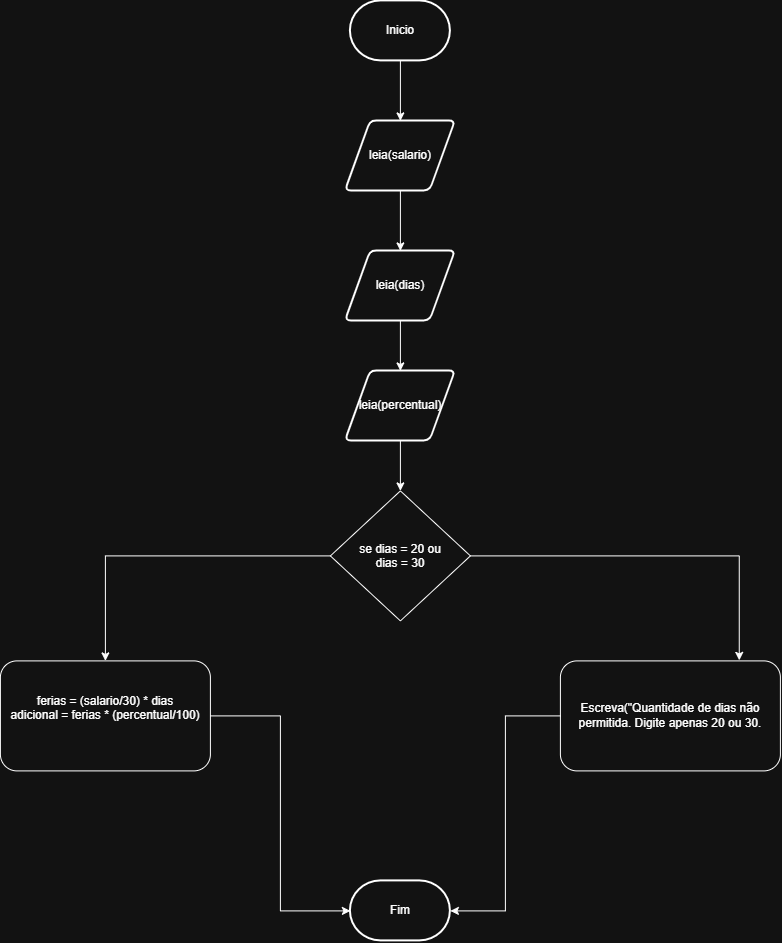

The diagram above was exported from draw.io. Its source (the exported page's mxGraphModel, read from the mxfile embedded in the PNG):
<mxGraphModel dx="987" dy="1109" grid="1" gridSize="10" guides="1" tooltips="1" connect="1" arrows="1" fold="1" page="1" pageScale="1" pageWidth="827" pageHeight="1169" math="0" shadow="0">
  <root>
    <mxCell id="0" />
    <mxCell id="1" parent="0" />
    <mxCell id="21JMTCN51FT-zDegjb_h-1" parent="1" style="rounded=1;whiteSpace=wrap;html=1;" value="ferias = (salario/30) * dias&lt;div&gt;adicional = ferias * (percentual/100)&lt;/div&gt;&lt;div&gt;&lt;br&gt;&lt;/div&gt;" vertex="1">
      <mxGeometry height="110" width="210" x="30" y="670" as="geometry" />
    </mxCell>
    <mxCell id="21JMTCN51FT-zDegjb_h-2" parent="1" style="rounded=1;whiteSpace=wrap;html=1;" value="Escreva(&quot;Quantidade de dias não permitida. Digite apenas 20 ou 30." vertex="1">
      <mxGeometry height="110" width="220" x="590" y="670" as="geometry" />
    </mxCell>
    <mxCell id="21JMTCN51FT-zDegjb_h-13" edge="1" parent="1" source="21JMTCN51FT-zDegjb_h-3" style="edgeStyle=orthogonalEdgeStyle;rounded=0;orthogonalLoop=1;jettySize=auto;html=1;entryX=0.5;entryY=0;entryDx=0;entryDy=0;" target="21JMTCN51FT-zDegjb_h-1">
      <mxGeometry relative="1" as="geometry" />
    </mxCell>
    <mxCell id="21JMTCN51FT-zDegjb_h-3" parent="1" style="rhombus;whiteSpace=wrap;html=1;shapeInside=1;" value="se dias = 20 ou dias = 30" vertex="1">
      <mxGeometry height="130" width="140" x="360" y="500" as="geometry" />
    </mxCell>
    <mxCell id="21JMTCN51FT-zDegjb_h-4" parent="1" style="strokeWidth=2;html=1;shape=mxgraph.flowchart.terminator;whiteSpace=wrap;" value="Fim" vertex="1">
      <mxGeometry height="60" width="100" x="380" y="890" as="geometry" />
    </mxCell>
    <mxCell id="21JMTCN51FT-zDegjb_h-11" edge="1" parent="1" source="21JMTCN51FT-zDegjb_h-5" style="edgeStyle=orthogonalEdgeStyle;rounded=0;orthogonalLoop=1;jettySize=auto;html=1;" target="21JMTCN51FT-zDegjb_h-8">
      <mxGeometry relative="1" as="geometry" />
    </mxCell>
    <mxCell id="21JMTCN51FT-zDegjb_h-5" parent="1" style="strokeWidth=2;html=1;shape=mxgraph.flowchart.terminator;whiteSpace=wrap;" value="Inicio" vertex="1">
      <mxGeometry height="60" width="100" x="380" y="10" as="geometry" />
    </mxCell>
    <mxCell id="21JMTCN51FT-zDegjb_h-12" edge="1" parent="1" source="21JMTCN51FT-zDegjb_h-6" style="edgeStyle=orthogonalEdgeStyle;rounded=0;orthogonalLoop=1;jettySize=auto;html=1;" target="21JMTCN51FT-zDegjb_h-3">
      <mxGeometry relative="1" as="geometry" />
    </mxCell>
    <mxCell id="21JMTCN51FT-zDegjb_h-6" parent="1" style="shape=parallelogram;html=1;strokeWidth=2;perimeter=parallelogramPerimeter;whiteSpace=wrap;rounded=1;arcSize=12;size=0.23;" value="leia(percentual)" vertex="1">
      <mxGeometry height="70" width="110" x="375" y="380" as="geometry" />
    </mxCell>
    <mxCell id="21JMTCN51FT-zDegjb_h-10" edge="1" parent="1" source="21JMTCN51FT-zDegjb_h-7" style="edgeStyle=orthogonalEdgeStyle;rounded=0;orthogonalLoop=1;jettySize=auto;html=1;" target="21JMTCN51FT-zDegjb_h-6">
      <mxGeometry relative="1" as="geometry" />
    </mxCell>
    <mxCell id="21JMTCN51FT-zDegjb_h-7" parent="1" style="shape=parallelogram;html=1;strokeWidth=2;perimeter=parallelogramPerimeter;whiteSpace=wrap;rounded=1;arcSize=12;size=0.23;" value="leia(dias)" vertex="1">
      <mxGeometry height="70" width="110" x="375" y="260" as="geometry" />
    </mxCell>
    <mxCell id="21JMTCN51FT-zDegjb_h-9" edge="1" parent="1" source="21JMTCN51FT-zDegjb_h-8" style="edgeStyle=orthogonalEdgeStyle;rounded=0;orthogonalLoop=1;jettySize=auto;html=1;" target="21JMTCN51FT-zDegjb_h-7">
      <mxGeometry relative="1" as="geometry" />
    </mxCell>
    <mxCell id="21JMTCN51FT-zDegjb_h-8" parent="1" style="shape=parallelogram;html=1;strokeWidth=2;perimeter=parallelogramPerimeter;whiteSpace=wrap;rounded=1;arcSize=12;size=0.23;" value="leia(salario)" vertex="1">
      <mxGeometry height="70" width="110" x="375" y="130" as="geometry" />
    </mxCell>
    <mxCell id="21JMTCN51FT-zDegjb_h-14" edge="1" parent="1" source="21JMTCN51FT-zDegjb_h-3" style="edgeStyle=orthogonalEdgeStyle;rounded=0;orthogonalLoop=1;jettySize=auto;html=1;entryX=0.813;entryY=-0.005;entryDx=0;entryDy=0;entryPerimeter=0;" target="21JMTCN51FT-zDegjb_h-2">
      <mxGeometry relative="1" as="geometry" />
    </mxCell>
    <mxCell id="21JMTCN51FT-zDegjb_h-16" edge="1" parent="1" source="21JMTCN51FT-zDegjb_h-1" style="edgeStyle=orthogonalEdgeStyle;rounded=0;orthogonalLoop=1;jettySize=auto;html=1;entryX=0;entryY=0.5;entryDx=0;entryDy=0;entryPerimeter=0;" target="21JMTCN51FT-zDegjb_h-4">
      <mxGeometry relative="1" as="geometry" />
    </mxCell>
    <mxCell id="21JMTCN51FT-zDegjb_h-17" edge="1" parent="1" source="21JMTCN51FT-zDegjb_h-2" style="edgeStyle=orthogonalEdgeStyle;rounded=0;orthogonalLoop=1;jettySize=auto;html=1;entryX=1;entryY=0.5;entryDx=0;entryDy=0;entryPerimeter=0;" target="21JMTCN51FT-zDegjb_h-4">
      <mxGeometry relative="1" as="geometry" />
    </mxCell>
  </root>
</mxGraphModel>